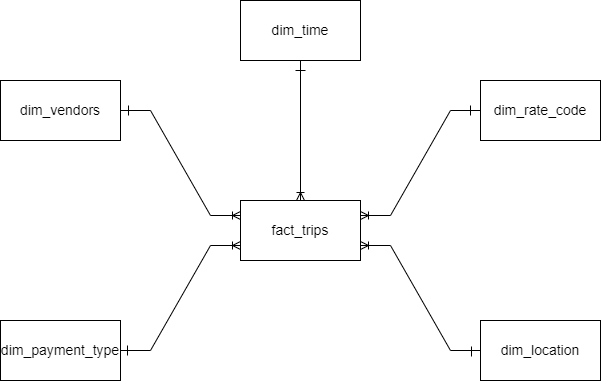

The diagram above was exported from draw.io. Its source (the exported page's mxGraphModel, read from the mxfile embedded in the PNG):
<mxGraphModel dx="538" dy="320" grid="1" gridSize="10" guides="1" tooltips="1" connect="1" arrows="1" fold="1" page="1" pageScale="1" pageWidth="850" pageHeight="1100" math="0" shadow="0">
  <root>
    <mxCell id="0" />
    <mxCell id="1" parent="0" />
    <mxCell id="X9DQx-fF51JvE_PLiOZr-1" value="&lt;font style=&quot;font-size: 14px;&quot;&gt;fact_trips&lt;/font&gt;" style="rounded=0;whiteSpace=wrap;html=1;" parent="1" vertex="1">
      <mxGeometry x="360" y="250" width="120" height="60" as="geometry" />
    </mxCell>
    <mxCell id="X9DQx-fF51JvE_PLiOZr-3" value="&lt;font style=&quot;font-size: 14px;&quot;&gt;dim_vendors&lt;/font&gt;" style="rounded=0;whiteSpace=wrap;html=1;" parent="1" vertex="1">
      <mxGeometry x="120" y="130" width="120" height="60" as="geometry" />
    </mxCell>
    <mxCell id="X9DQx-fF51JvE_PLiOZr-4" value="" style="edgeStyle=entityRelationEdgeStyle;fontSize=12;html=1;endArrow=ERoneToMany;rounded=0;exitX=1;exitY=0.5;exitDx=0;exitDy=0;entryX=0;entryY=0.25;entryDx=0;entryDy=0;" parent="1" source="X9DQx-fF51JvE_PLiOZr-3" target="X9DQx-fF51JvE_PLiOZr-1" edge="1">
      <mxGeometry width="100" height="100" relative="1" as="geometry">
        <mxPoint x="305" y="370" as="sourcePoint" />
        <mxPoint x="330" y="280" as="targetPoint" />
      </mxGeometry>
    </mxCell>
    <mxCell id="X9DQx-fF51JvE_PLiOZr-5" value="&lt;font style=&quot;font-size: 14px;&quot;&gt;dim_payment_type&lt;/font&gt;" style="rounded=0;whiteSpace=wrap;html=1;" parent="1" vertex="1">
      <mxGeometry x="120" y="370" width="120" height="60" as="geometry" />
    </mxCell>
    <mxCell id="X9DQx-fF51JvE_PLiOZr-6" value="" style="edgeStyle=entityRelationEdgeStyle;fontSize=12;html=1;endArrow=ERoneToMany;rounded=0;entryX=0;entryY=0.75;entryDx=0;entryDy=0;exitX=1;exitY=0.5;exitDx=0;exitDy=0;" parent="1" source="X9DQx-fF51JvE_PLiOZr-5" target="X9DQx-fF51JvE_PLiOZr-1" edge="1">
      <mxGeometry width="100" height="100" relative="1" as="geometry">
        <mxPoint x="260" y="430" as="sourcePoint" />
        <mxPoint x="360" y="330" as="targetPoint" />
      </mxGeometry>
    </mxCell>
    <mxCell id="X9DQx-fF51JvE_PLiOZr-7" value="&lt;font style=&quot;font-size: 14px;&quot;&gt;dim_rate_code&lt;/font&gt;" style="rounded=0;whiteSpace=wrap;html=1;" parent="1" vertex="1">
      <mxGeometry x="600" y="130" width="120" height="60" as="geometry" />
    </mxCell>
    <mxCell id="X9DQx-fF51JvE_PLiOZr-9" value="" style="edgeStyle=entityRelationEdgeStyle;fontSize=12;html=1;endArrow=ERoneToMany;rounded=0;exitX=0;exitY=0.5;exitDx=0;exitDy=0;entryX=1;entryY=0.25;entryDx=0;entryDy=0;" parent="1" source="X9DQx-fF51JvE_PLiOZr-7" target="X9DQx-fF51JvE_PLiOZr-1" edge="1">
      <mxGeometry width="100" height="100" relative="1" as="geometry">
        <mxPoint x="640" y="380" as="sourcePoint" />
        <mxPoint x="740" y="280" as="targetPoint" />
      </mxGeometry>
    </mxCell>
    <mxCell id="X9DQx-fF51JvE_PLiOZr-11" value="&lt;font style=&quot;font-size: 14px;&quot;&gt;dim_location&lt;/font&gt;" style="rounded=0;whiteSpace=wrap;html=1;" parent="1" vertex="1">
      <mxGeometry x="600" y="370" width="120" height="60" as="geometry" />
    </mxCell>
    <mxCell id="X9DQx-fF51JvE_PLiOZr-12" value="" style="edgeStyle=entityRelationEdgeStyle;fontSize=12;html=1;endArrow=ERoneToMany;rounded=0;entryX=1;entryY=0.75;entryDx=0;entryDy=0;exitX=0;exitY=0.5;exitDx=0;exitDy=0;" parent="1" source="X9DQx-fF51JvE_PLiOZr-11" target="X9DQx-fF51JvE_PLiOZr-1" edge="1">
      <mxGeometry width="100" height="100" relative="1" as="geometry">
        <mxPoint x="410" y="350" as="sourcePoint" />
        <mxPoint x="550" y="480" as="targetPoint" />
      </mxGeometry>
    </mxCell>
    <mxCell id="z-NFpZlSAYyBENvUmYKU-1" value="&lt;font style=&quot;font-size: 14px;&quot;&gt;dim_time&lt;/font&gt;" style="rounded=0;whiteSpace=wrap;html=1;" parent="1" vertex="1">
      <mxGeometry x="360" y="50" width="120" height="60" as="geometry" />
    </mxCell>
    <mxCell id="z-NFpZlSAYyBENvUmYKU-4" value="" style="fontSize=12;html=1;endArrow=ERoneToMany;rounded=0;exitX=0.5;exitY=1;exitDx=0;exitDy=0;entryX=0.5;entryY=0;entryDx=0;entryDy=0;" parent="1" source="z-NFpZlSAYyBENvUmYKU-1" target="X9DQx-fF51JvE_PLiOZr-1" edge="1">
      <mxGeometry width="100" height="100" relative="1" as="geometry">
        <mxPoint x="460" y="210" as="sourcePoint" />
        <mxPoint x="560" y="110" as="targetPoint" />
      </mxGeometry>
    </mxCell>
    <mxCell id="h4AK7sGHCuxfYeab3XKn-1" value="" style="endArrow=none;html=1;rounded=0;" edge="1" parent="1">
      <mxGeometry width="50" height="50" relative="1" as="geometry">
        <mxPoint x="248" y="165" as="sourcePoint" />
        <mxPoint x="248" y="155" as="targetPoint" />
      </mxGeometry>
    </mxCell>
    <mxCell id="h4AK7sGHCuxfYeab3XKn-2" value="" style="endArrow=none;html=1;rounded=0;" edge="1" parent="1">
      <mxGeometry width="50" height="50" relative="1" as="geometry">
        <mxPoint x="247" y="405" as="sourcePoint" />
        <mxPoint x="247" y="395" as="targetPoint" />
      </mxGeometry>
    </mxCell>
    <mxCell id="h4AK7sGHCuxfYeab3XKn-3" value="" style="endArrow=none;html=1;rounded=0;" edge="1" parent="1">
      <mxGeometry width="50" height="50" relative="1" as="geometry">
        <mxPoint x="591" y="406" as="sourcePoint" />
        <mxPoint x="591" y="396" as="targetPoint" />
      </mxGeometry>
    </mxCell>
    <mxCell id="h4AK7sGHCuxfYeab3XKn-4" value="" style="endArrow=none;html=1;rounded=0;" edge="1" parent="1">
      <mxGeometry width="50" height="50" relative="1" as="geometry">
        <mxPoint x="590" y="165" as="sourcePoint" />
        <mxPoint x="590" y="155" as="targetPoint" />
      </mxGeometry>
    </mxCell>
    <mxCell id="h4AK7sGHCuxfYeab3XKn-5" value="" style="endArrow=none;html=1;rounded=0;" edge="1" parent="1">
      <mxGeometry width="50" height="50" relative="1" as="geometry">
        <mxPoint x="425" y="120" as="sourcePoint" />
        <mxPoint x="415" y="120" as="targetPoint" />
      </mxGeometry>
    </mxCell>
  </root>
</mxGraphModel>